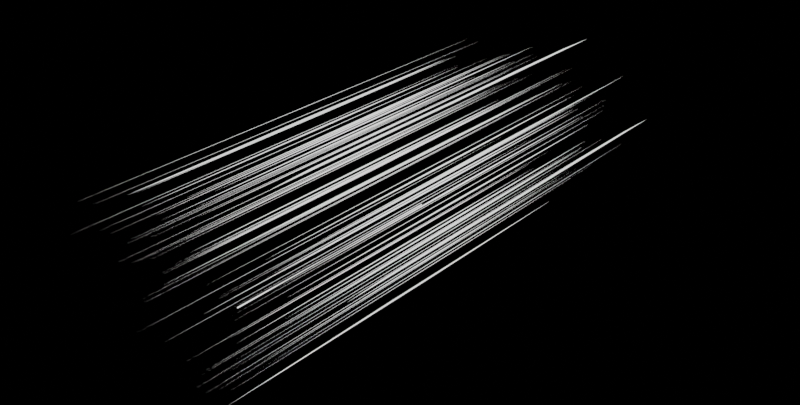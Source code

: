 # Source: speedlines.blend  (saved by Blender 2.90.8; exported with 4.5.12 LTS)
import bpy
from mathutils import Matrix  # noqa: F401  (used for matrix-valued properties, if any)

bpy.ops.wm.read_factory_settings(use_empty=True)
scene = bpy.context.scene
scene.name = 'Scene'

# ---- collections
col_collection_1 = bpy.data.collections.new('Collection 1'); scene.collection.children.link(col_collection_1)

# ---- materials (node trees are filled in below, after node groups)
mat_speedlinesmat = bpy.data.materials.new('speedlinesMat')
mat_speedlinesmat.use_backface_culling = True

# ---- material node trees
mat_speedlinesmat.use_nodes = True; mat_speedlinesmat.node_tree.nodes.clear()
_N = mat_speedlinesmat.node_tree.nodes; _L = mat_speedlinesmat.node_tree.links
n0 = _N.new('ShaderNodeOutputMaterial'); n0.name = 'Material Output'; n0.location = (300, 300)
n0.target = 'CYCLES'
n1 = _N.new('ShaderNodeBackground'); n1.name = 'Background'; n1.location = (0, 0)
n1.label = 'Background'
n1.inputs[0].default_value = (1.0, 1.0, 1.0, 1.0)
n2 = _N.new('ShaderNodeOutputMaterial'); n2.name = 'Material Output.001'; n2.location = (0, 0)
n2.target = 'EEVEE'
n3 = _N.new('ShaderNodeMixShader'); n3.name = 'Mix Shader'; n3.location = (0, 0)
n3.label = 'Disable Shadow'
n3.hide = True
n4 = _N.new('ShaderNodeLightPath'); n4.name = 'Light Path'; n4.location = (0, 0)
n4.hide = True
n5 = _N.new('ShaderNodeBsdfTransparent'); n5.name = 'Transparent BSDF'; n5.location = (0, 0)
n5.hide = True
_L.new(n1.outputs[0], n0.inputs[0])
_L.new(n1.outputs[0], n3.inputs[1])
_L.new(n3.outputs[0], n2.inputs[0])
_L.new(n4.outputs[1], n3.inputs[0])
_L.new(n5.outputs[0], n3.inputs[2])
n0.is_active_output = True

# ---- world
world_world = bpy.data.worlds.new('World'); scene.world = world_world
world_world.use_nodes = True; world_world.node_tree.nodes.clear()
_N = world_world.node_tree.nodes; _L = world_world.node_tree.links
n0 = _N.new('ShaderNodeOutputWorld'); n0.name = 'World Output'; n0.location = (412, 325)
n1 = _N.new('ShaderNodeBackground'); n1.name = 'Background'; n1.location = (227, 302)
n1.inputs[0].default_value = (0.05088, 0.05088, 0.05088, 0.0)
n2 = _N.new('ShaderNodeBackground'); n2.name = 'Background.001'; n2.location = (222, 325)
n2.inputs[0].default_value = (0.0, 0.0, 0.0, 1.0)
_L.new(n2.outputs[0], n0.inputs[0])
n0.is_active_output = True
world_world.color = (0.0331, 0.0331, 0.0331)
world_world.use_sun_shadow = False
world_world.sun_shadow_jitter_overblur = 0.0

# ---- meshes
me_cube_049 = bpy.data.meshes.new('Cube.049')
me_cube_049.from_pydata([(-1.228, 9.228, 2.237), (-3.949, 9.228, 2.106), (-2.897, 9.228, 0.6631), (-3.138, 9.228, 1.492), (-5.011, 9.228, 0.8489), (-1.952, 9.228, 1.036), (-2.884, 7.591, 1.352), (-1.765, 7.591, 1.263), (-1.345, 7.591, 2.621), (1.857, 7.591, 3.872), (-3.877, 7.591, 1.939), (-2.433, 9.228, 1.407), (-1.19, 7.591, 2.033), (-4.482, 9.228, 2.089), (-2.045, 7.591, 0.2268), (-3.573, 9.236, 1.455), (-2.388, 9.236, 0.7795), (-1.224, 9.236, 2.056), (-3.175, 7.599, 1.401), (-1.599, 7.599, 2.511), (-3.215, 2.864, -3.215), (-0.379, 7.599, 3.096), (-1.357, 9.236, 1.33), (-3.774, 7.599, 1.505), (-2.338, 9.236, 1.551), (-1.194, 7.599, 2.344), (1.821, 3.311, 3.916), (1.846, 6.046, 3.923), (-0.9498, 9.228, 0.9806), (1.902, 9.228, -0.5218), (1.341, 9.228, 1.115), (1.558, 9.228, 1.347), (2.841, 9.228, -0.3856), (0.3762, 9.228, 1.436), (1.453, 7.591, 1.618), (0.08759, 7.591, 1.382), (-1.753, 7.591, 0.6621), (-4.364, 7.591, 1.71), (1.953, 7.591, -0.3476), (0.3594, 9.228, 1.958), (-0.8484, 7.591, 1.161), (1.639, 9.228, -0.9961), (0.968, 7.591, 1.996), (1.915, 9.236, 1.096), (0.8754, 9.236, 1.352), (-0.837, 9.236, 1.122), (1.645, 7.599, 1.393), (-1.487, 7.599, 0.5833), (3.437, 7.599, 2.872), (-2.153, 7.599, 0.8676), (-0.2682, 9.236, 1.593), (2.153, 7.599, 0.05113), (0.1941, 9.236, 1.909), (-1.045, 7.599, 0.9209), (-4.365, 3.311, 1.653), (-4.389, 6.046, 1.664), (1.923, 9.228, 0.8812), (-2.009, 9.228, -0.222), (0.01621, 9.228, -2.375), (-0.2246, 9.228, -1.546), (-2.425, 9.228, -1.53), (0.9617, 9.228, -2.002), (0.02955, 7.591, -1.686), (1.148, 7.591, -1.775), (1.807, 7.591, 1.265), (4.443, 7.591, 1.493), (-3.11, 7.591, -0.9344), (0.4809, 9.228, -1.631), (2.078, 7.591, -0.1999), (-1.896, 9.228, -0.2896), (0.8681, 7.591, -2.811), (-1.205, 9.236, -1.35), (0.5255, 9.236, -2.259), (1.928, 9.236, 0.7004), (-0.2615, 7.599, -1.637), (1.552, 7.599, 1.155), (-0.7888, 7.599, -4.409), (2.207, 7.599, 0.7181), (1.557, 9.236, -1.708), (-1.406, 7.599, -1.3), (0.5757, 9.236, -1.487), (1.958, 7.599, 0.9879), (4.407, 3.311, 1.538), (4.432, 6.046, 1.545), (-1.227, 0.0, 2.247), (-1.229, 0.0, 2.227), (-1.238, 0.0, 2.238), (-1.218, 0.0, 2.236), (-3.948, 0.0, 2.115), (-3.95, 0.0, 2.096), (-3.959, 0.0, 2.106), (-3.94, 0.0, 2.105), (-2.896, 0.0, 0.6728), (-2.898, 0.0, 0.6533), (-2.907, 0.0, 0.6639), (-2.888, 0.0, 0.6622), (-3.137, 0.0, 1.502), (-3.139, 0.0, 1.483), (-3.148, 0.0, 1.493), (-3.128, 0.0, 1.491), (-5.01, 0.0, 0.8586), (-5.011, 0.0, 0.8392), (-5.02, 0.0, 0.8497), (-5.001, 0.0, 0.848), (-1.951, 0.0, 1.046), (-1.953, 0.0, 1.027), (-1.961, 0.0, 1.037), (-1.942, 0.0, 1.035), (-2.856, 0.0, 1.35), (-2.912, 0.0, 1.354), (-2.882, 0.0, 1.38), (-2.886, 0.0, 1.324), (-1.737, 0.0, 1.261), (-1.793, 0.0, 1.265), (-1.763, 0.0, 1.291), (-1.767, 0.0, 1.235), (-1.317, 0.0, 2.619), (-1.373, 0.0, 2.623), (-1.343, 0.0, 2.649), (-1.347, 0.0, 2.593), (1.885, 0.0, 3.874), (1.855, 0.0, 3.848), (-3.849, 0.0, 1.937), (-3.905, 0.0, 1.941), (-3.875, 0.0, 1.967), (-3.879, 0.0, 1.911), (-2.438, 0.0, 1.415), (-2.428, 0.0, 1.399), (-2.441, 0.0, 1.402), (-2.424, 0.0, 1.412), (-1.166, 0.0, 2.048), (-1.214, 0.0, 2.019), (-1.205, 0.0, 2.057), (-1.175, 0.0, 2.01), (-4.486, 0.0, 2.08), (-4.478, 0.0, 2.098), (-4.473, 0.0, 2.085), (-4.491, 0.0, 2.093), (-2.071, 0.0, 0.239), (-2.02, 0.0, 0.2146), (-2.058, 0.0, 0.2014), (-2.033, 0.0, 0.2522), (-3.564, 0.0, 1.45), (-3.581, 0.0, 1.46), (-3.568, 0.0, 1.464), (-3.577, 0.0, 1.447), (-2.379, 0.0, 0.7747), (-2.396, 0.0, 0.7843), (-2.383, 0.0, 0.788), (-2.393, 0.0, 0.771), (-1.215, 0.0, 2.051), (-1.232, 0.0, 2.061), (-1.219, 0.0, 2.065), (-1.229, 0.0, 2.048), (-3.189, 0.0, 1.376), (-3.161, 0.0, 1.425), (-3.15, 0.0, 1.387), (-3.2, 0.0, 1.414), (-1.613, 0.0, 2.486), (-1.585, 0.0, 2.535), (-1.575, 0.0, 2.497), (-1.624, 0.0, 2.525), (-3.229, -4.735, -3.24), (-3.201, -4.735, -3.191), (-3.191, -4.735, -3.229), (-3.24, -4.735, -3.201), (-0.3927, 0.0, 3.072), (-0.3652, 0.0, 3.121), (-0.3544, 0.0, 3.083), (-0.4036, 0.0, 3.11), (-1.347, 0.0, 1.331), (-1.366, 0.0, 1.329), (-1.358, 0.0, 1.339), (-1.356, 0.0, 1.32), (-3.77, 0.0, 1.477), (-3.777, 0.0, 1.533), (-3.746, 0.0, 1.509), (-3.802, 0.0, 1.502), (-2.344, 0.0, 1.559), (-2.332, 0.0, 1.544), (-2.345, 0.0, 1.545), (-2.33, 0.0, 1.557), (-1.172, 0.0, 2.362), (-1.215, 0.0, 2.326), (-1.212, 0.0, 2.366), (-1.176, 0.0, 2.322), (1.867, 0.0, 3.915), (1.824, 0.0, 3.903), (-0.9567, 0.0, 0.9737), (-0.9429, 0.0, 0.9875), (-0.9429, 0.0, 0.9737), (-0.9567, 0.0, 0.9875), (1.895, 0.0, -0.5287), (1.908, 0.0, -0.5149), (1.908, 0.0, -0.5287), (1.895, 0.0, -0.5149), (1.334, 0.0, 1.108), (1.347, 0.0, 1.121), (1.347, 0.0, 1.108), (1.334, 0.0, 1.121), (1.551, 0.0, 1.34), (1.565, 0.0, 1.354), (1.565, 0.0, 1.34), (1.551, 0.0, 1.354), (2.834, 0.0, -0.3925), (2.848, 0.0, -0.3787), (2.848, 0.0, -0.3925), (2.834, 0.0, -0.3787), (0.3693, 0.0, 1.429), (0.3831, 0.0, 1.443), (0.3831, 0.0, 1.429), (0.3693, 0.0, 1.443), (1.433, 0.0, 1.637), (1.473, 0.0, 1.598), (1.434, 0.0, 1.598), (1.473, 0.0, 1.638), (0.06749, 0.0, 1.402), (0.1077, 0.0, 1.362), (0.06783, 0.0, 1.362), (0.1073, 0.0, 1.402), (-1.773, 0.0, 0.6819), (-1.732, 0.0, 0.6424), (-1.772, 0.0, 0.642), (-1.733, 0.0, 0.6822), (-4.387, 0.0, 1.727), (-4.347, 0.0, 1.727), (1.933, 0.0, -0.3278), (1.973, 0.0, -0.3673), (1.934, 0.0, -0.3676), (1.973, 0.0, -0.3275), (0.3579, 0.0, 1.949), (0.3609, 0.0, 1.968), (0.369, 0.0, 1.957), (0.3498, 0.0, 1.96), (-0.8763, 0.0, 1.165), (-0.8205, 0.0, 1.157), (-0.8525, 0.0, 1.133), (-0.8444, 0.0, 1.189), (1.648, 0.0, -0.9922), (1.63, 0.0, -1.0), (1.635, 0.0, -0.9872), (1.643, 0.0, -1.005), (0.9796, 0.0, 1.97), (0.9564, 0.0, 2.022), (0.9937, 0.0, 2.008), (0.9424, 0.0, 1.985), (1.911, 0.0, 1.105), (1.918, 0.0, 1.087), (1.906, 0.0, 1.093), (1.924, 0.0, 1.099), (0.872, 0.0, 1.362), (0.8788, 0.0, 1.343), (0.8663, 0.0, 1.349), (0.8845, 0.0, 1.356), (-0.8404, 0.0, 1.131), (-0.8336, 0.0, 1.113), (-0.8461, 0.0, 1.119), (-0.8279, 0.0, 1.125), (1.671, 0.0, 1.403), (1.619, 0.0, 1.383), (1.635, 0.0, 1.42), (1.655, 0.0, 1.367), (-1.46, 0.0, 0.5933), (-1.513, 0.0, 0.5733), (-1.497, 0.0, 0.6096), (-1.477, 0.0, 0.557), (3.463, 0.0, 2.882), (3.411, 0.0, 2.862), (3.427, 0.0, 2.898), (3.447, 0.0, 2.846), (-2.126, 0.0, 0.8777), (-2.179, 0.0, 0.8576), (-2.163, 0.0, 0.894), (-2.143, 0.0, 0.8413), (-0.2764, 0.0, 1.599), (-0.2601, 0.0, 1.588), (-0.2736, 0.0, 1.585), (-0.2629, 0.0, 1.601), (2.168, 0.0, 0.07478), (2.138, 0.0, 0.02748), (2.129, 0.0, 0.06645), (2.176, 0.0, 0.03581), (0.194, 0.0, 1.899), (0.1943, 0.0, 1.918), (0.2039, 0.0, 1.909), (0.1844, 0.0, 1.909), (-1.073, 0.0, 0.9211), (-1.017, 0.0, 0.9208), (-1.045, 0.0, 0.8927), (-1.045, 0.0, 0.9491), (-4.399, 0.0, 1.683), (-4.359, 0.0, 1.665), (1.924, 0.0, 0.8909), (1.923, 0.0, 0.8715), (1.914, 0.0, 0.882), (1.933, 0.0, 0.8803), (-2.008, 0.0, -0.2123), (-2.01, 0.0, -0.2317), (-2.018, 0.0, -0.2212), (-1.999, 0.0, -0.2229), (0.01707, 0.0, -2.365), (0.01536, 0.0, -2.385), (0.006511, 0.0, -2.374), (0.02592, 0.0, -2.376), (-0.2238, 0.0, -1.536), (-0.2255, 0.0, -1.555), (-0.2343, 0.0, -1.545), (-0.2149, 0.0, -1.547), (-2.424, 0.0, -1.52), (-2.425, 0.0, -1.539), (-2.434, 0.0, -1.529), (-2.415, 0.0, -1.53), (0.9626, 0.0, -1.992), (0.9609, 0.0, -2.011), (0.952, 0.0, -2.001), (0.9714, 0.0, -2.003), (0.05763, 0.0, -1.688), (0.001458, 0.0, -1.684), (0.03178, 0.0, -1.658), (0.02732, 0.0, -1.714), (1.176, 0.0, -1.777), (1.12, 0.0, -1.773), (1.15, 0.0, -1.747), (1.146, 0.0, -1.803), (1.835, 0.0, 1.263), (1.779, 0.0, 1.267), (1.809, 0.0, 1.293), (1.805, 0.0, 1.237), (4.471, 0.0, 1.496), (4.441, 0.0, 1.47), (-3.082, 0.0, -0.9367), (-3.138, 0.0, -0.9322), (-3.108, 0.0, -0.9063), (-3.112, 0.0, -0.9625), (0.4758, 0.0, -1.623), (0.4859, 0.0, -1.639), (0.4726, 0.0, -1.636), (0.4892, 0.0, -1.626), (2.102, 0.0, -0.1851), (2.054, 0.0, -0.2147), (2.063, 0.0, -0.1759), (2.093, 0.0, -0.2238), (-1.9, 0.0, -0.2983), (-1.892, 0.0, -0.2808), (-1.887, 0.0, -0.2939), (-1.905, 0.0, -0.2853), (0.8427, 0.0, -2.799), (0.8935, 0.0, -2.823), (0.8559, 0.0, -2.837), (0.8803, 0.0, -2.786), (-1.196, 0.0, -1.355), (-1.213, 0.0, -1.346), (-1.2, 0.0, -1.342), (-1.21, 0.0, -1.359), (0.534, 0.0, -2.263), (0.5171, 0.0, -2.254), (0.5304, 0.0, -2.25), (0.5207, 0.0, -2.267), (1.936, 0.0, 0.6955), (1.919, 0.0, 0.7052), (1.933, 0.0, 0.7088), (1.923, 0.0, 0.6919), (-0.2753, 0.0, -1.662), (-0.2478, 0.0, -1.613), (-0.2369, 0.0, -1.651), (-0.2861, 0.0, -1.624), (1.539, 0.0, 1.13), (1.566, 0.0, 1.179), (1.577, 0.0, 1.141), (1.528, 0.0, 1.169), (-0.8025, 0.0, -4.434), (-0.775, 0.0, -4.384), (-0.7642, 0.0, -4.423), (-0.8134, 0.0, -4.395), (2.193, 0.0, 0.6935), (2.221, 0.0, 0.7426), (2.232, 0.0, 0.7043), (2.182, 0.0, 0.7318), (1.566, 0.0, -1.707), (1.547, 0.0, -1.709), (1.556, 0.0, -1.699), (1.558, 0.0, -1.718), (-1.403, 0.0, -1.328), (-1.41, 0.0, -1.272), (-1.378, 0.0, -1.297), (-1.434, 0.0, -1.304), (0.5696, 0.0, -1.479), (0.5819, 0.0, -1.495), (0.5682, 0.0, -1.493), (0.5833, 0.0, -1.481), (1.98, 0.0, 1.006), (1.936, 0.0, 0.9699), (1.94, 0.0, 1.01), (1.976, 0.0, 0.9662), (4.453, 0.0, 1.537), (4.41, 0.0, 1.525)], [], [(87, 0, 84), (85, 0, 87), (84, 0, 86), (91, 1, 88), (89, 1, 91), (88, 1, 90), (95, 2, 92), (93, 2, 95), (92, 2, 94), (99, 3, 96), (97, 3, 99), (96, 3, 98), (103, 4, 100), (101, 4, 103), (100, 4, 102), (107, 5, 104), (105, 5, 107), (104, 5, 106), (111, 6, 108), (109, 6, 111), (108, 6, 110), (115, 7, 112), (113, 7, 115), (112, 7, 114), (119, 8, 116), (117, 8, 119), (116, 8, 118), (121, 9, 120), (187, 26, 9, 121), (125, 10, 122), (123, 10, 125), (122, 10, 124), (129, 11, 126), (127, 11, 129), (126, 11, 128), (133, 12, 130), (131, 12, 133), (130, 12, 132), (137, 13, 134), (135, 13, 137), (134, 13, 136), (141, 14, 138), (139, 14, 141), (138, 14, 140), (145, 15, 142), (143, 15, 145), (142, 15, 144), (149, 16, 146), (147, 16, 149), (146, 16, 148), (153, 17, 150), (151, 17, 153), (150, 17, 152), (157, 18, 154), (155, 18, 157), (154, 18, 156), (161, 19, 158), (159, 19, 161), (158, 19, 160), (165, 20, 162), (163, 20, 165), (162, 20, 164), (169, 21, 166), (167, 21, 169), (166, 21, 168), (173, 22, 170), (171, 22, 173), (170, 22, 172), (177, 23, 174), (175, 23, 177), (174, 23, 176), (181, 24, 178), (179, 24, 181), (178, 24, 180), (185, 25, 182), (183, 25, 185), (182, 25, 184), (9, 26, 27), (120, 9, 27, 186), (191, 28, 188), (189, 28, 191), (188, 28, 190), (195, 29, 192), (193, 29, 195), (192, 29, 194), (199, 30, 196), (197, 30, 199), (196, 30, 198), (203, 31, 200), (201, 31, 203), (200, 31, 202), (207, 32, 204), (205, 32, 207), (204, 32, 206), (211, 33, 208), (209, 33, 211), (208, 33, 210), (215, 34, 212), (213, 34, 215), (212, 34, 214), (219, 35, 216), (217, 35, 219), (216, 35, 218), (223, 36, 220), (221, 36, 223), (220, 36, 222), (225, 37, 224), (291, 54, 37, 225), (229, 38, 226), (227, 38, 229), (226, 38, 228), (233, 39, 230), (231, 39, 233), (230, 39, 232), (237, 40, 234), (235, 40, 237), (234, 40, 236), (241, 41, 238), (239, 41, 241), (238, 41, 240), (245, 42, 242), (243, 42, 245), (242, 42, 244), (249, 43, 246), (247, 43, 249), (246, 43, 248), (253, 44, 250), (251, 44, 253), (250, 44, 252), (257, 45, 254), (255, 45, 257), (254, 45, 256), (261, 46, 258), (259, 46, 261), (258, 46, 260), (265, 47, 262), (263, 47, 265), (262, 47, 264), (269, 48, 266), (267, 48, 269), (266, 48, 268), (273, 49, 270), (271, 49, 273), (270, 49, 272), (277, 50, 274), (275, 50, 277), (274, 50, 276), (281, 51, 278), (279, 51, 281), (278, 51, 280), (285, 52, 282), (283, 52, 285), (282, 52, 284), (289, 53, 286), (287, 53, 289), (286, 53, 288), (37, 54, 55), (224, 37, 55, 290), (295, 56, 292), (293, 56, 295), (292, 56, 294), (299, 57, 296), (297, 57, 299), (296, 57, 298), (303, 58, 300), (301, 58, 303), (300, 58, 302), (307, 59, 304), (305, 59, 307), (304, 59, 306), (311, 60, 308), (309, 60, 311), (308, 60, 310), (315, 61, 312), (313, 61, 315), (312, 61, 314), (319, 62, 316), (317, 62, 319), (316, 62, 318), (323, 63, 320), (321, 63, 323), (320, 63, 322), (327, 64, 324), (325, 64, 327), (324, 64, 326), (329, 65, 328), (395, 82, 65, 329), (333, 66, 330), (331, 66, 333), (330, 66, 332), (337, 67, 334), (335, 67, 337), (334, 67, 336), (341, 68, 338), (339, 68, 341), (338, 68, 340), (345, 69, 342), (343, 69, 345), (342, 69, 344), (349, 70, 346), (347, 70, 349), (346, 70, 348), (353, 71, 350), (351, 71, 353), (350, 71, 352), (357, 72, 354), (355, 72, 357), (354, 72, 356), (361, 73, 358), (359, 73, 361), (358, 73, 360), (365, 74, 362), (363, 74, 365), (362, 74, 364), (369, 75, 366), (367, 75, 369), (366, 75, 368), (373, 76, 370), (371, 76, 373), (370, 76, 372), (377, 77, 374), (375, 77, 377), (374, 77, 376), (381, 78, 378), (379, 78, 381), (378, 78, 380), (385, 79, 382), (383, 79, 385), (382, 79, 384), (389, 80, 386), (387, 80, 389), (386, 80, 388), (393, 81, 390), (391, 81, 393), (390, 81, 392), (65, 82, 83), (328, 65, 83, 394), (81, 391, 392), (80, 387, 388), (79, 383, 384), (78, 379, 380), (77, 375, 376), (76, 371, 372), (75, 367, 368), (74, 363, 364), (73, 359, 360), (72, 355, 356), (71, 351, 352), (70, 347, 348), (69, 343, 344), (68, 339, 340), (67, 335, 336), (66, 331, 332), (64, 325, 326), (63, 321, 322), (62, 317, 318), (61, 313, 314), (60, 309, 310), (59, 305, 306), (58, 301, 302), (57, 297, 298), (56, 293, 294), (53, 287, 288), (52, 283, 284), (51, 279, 280), (50, 275, 276), (49, 271, 272), (48, 267, 268), (47, 263, 264), (46, 259, 260), (45, 255, 256), (44, 251, 252), (43, 247, 248), (42, 243, 244), (41, 239, 240), (40, 235, 236), (39, 231, 232), (38, 227, 228), (36, 221, 222), (35, 217, 218), (34, 213, 214), (33, 209, 210), (32, 205, 206), (31, 201, 202), (30, 197, 198), (29, 193, 194), (28, 189, 190), (25, 183, 184), (24, 179, 180), (23, 175, 176), (22, 171, 172), (21, 167, 168), (20, 163, 164), (19, 159, 160), (18, 155, 156), (17, 151, 152), (16, 147, 148), (15, 143, 144), (14, 139, 140), (13, 135, 136), (12, 131, 132), (11, 127, 128), (10, 123, 124), (8, 117, 118), (7, 113, 114), (6, 109, 110), (5, 105, 106), (4, 101, 102), (3, 97, 98), (2, 93, 94), (1, 89, 90), (0, 85, 86)])
me_cube_049.polygons.foreach_set('use_smooth', [True] * 312)
_uv = me_cube_049.uv_layers.new(name='UVMap')
_uv.uv.foreach_set('vector', [0.3753, 0.5009, 0.5, 0.875, 0.6247, 0.5009, 0.1259, 0.5009, 0.5, 0.875, 0.3753, 0.5009, 0.6247, 0.5009, 0.5, 0.875, 0.8741, 0.5009, 0.3753, 0.5009, 0.5, 0.875, 0.6247, 0.5009, 0.1259, 0.5009, 0.5, 0.875, 0.3753, 0.5009, 0.6247, 0.5009, 0.5, 0.875, 0.8741, 0.5009, 0.3753, 0.5009, 0.5, 0.875, 0.6247, 0.5009, 0.1259, 0.5009, 0.5, 0.875, 0.3753, 0.5009, 0.6247, 0.5009, 0.5, 0.875, 0.8741, 0.5009, 0.3753, 0.5009, 0.5, 0.875, 0.6247, 0.5009, 0.1259, 0.5009, 0.5, 0.875, 0.3753, 0.5009, 0.6247, 0.5009, 0.5, 0.875, 0.8741, 0.5009, 0.3753, 0.5009, 0.5, 0.875, 0.6247, 0.5009, 0.1259, 0.5009, 0.5, 0.875, 0.3753, 0.5009, 0.6247, 0.5009, 0.5, 0.875, 0.8741, 0.5009, 0.3753, 0.5009, 0.5, 0.875, 0.6247, 0.5009, 0.1259, 0.5009, 0.5, 0.875, 0.3753, 0.5009, 0.6247, 0.5009, 0.5, 0.875, 0.8741, 0.5009, 0.3754, 0.5011, 0.5, 0.875, 0.6246, 0.5011, 0.1261, 0.5011, 0.5, 0.875, 0.3754, 0.5011, 0.6246, 0.5011, 0.5, 0.875, 0.8739, 0.5011, 0.3754, 0.5011, 0.5, 0.875, 0.6246, 0.5011, 0.1261, 0.5011, 0.5, 0.875, 0.3754, 0.5011, 0.6246, 0.5011, 0.5, 0.875, 0.8739, 0.5011, 0.3754, 0.5011, 0.5, 0.875, 0.6246, 0.5011, 0.1261, 0.5011, 0.5, 0.875, 0.3754, 0.5011, 0.6246, 0.5011, 0.5, 0.875, 0.8739, 0.5011, 0.3754, 0.5011, 0.5, 0.875, 0.6246, 0.5011, 0.1548, 0.5011, 0.2885, 0.6635, 0.5, 0.875, 0.3754, 0.5011, 0.3754, 0.5011, 0.5, 0.875, 0.6246, 0.5011, 0.1261, 0.5011, 0.5, 0.875, 0.3754, 0.5011, 0.6246, 0.5011, 0.5, 0.875, 0.8739, 0.5011, 0.3753, 0.5009, 0.5, 0.875, 0.6247, 0.5009, 0.1259, 0.5009, 0.5, 0.875, 0.3753, 0.5009, 0.6247, 0.5009, 0.5, 0.875, 0.8741, 0.5009, 0.3754, 0.5011, 0.5, 0.875, 0.6246, 0.5011, 0.1261, 0.5011, 0.5, 0.875, 0.3754, 0.5011, 0.6246, 0.5011, 0.5, 0.875, 0.8739, 0.5011, 0.3753, 0.5009, 0.5, 0.875, 0.6247, 0.5009, 0.1259, 0.5009, 0.5, 0.875, 0.3753, 0.5009, 0.6247, 0.5009, 0.5, 0.875, 0.8741, 0.5009, 0.3754, 0.5011, 0.5, 0.875, 0.6246, 0.5011, 0.1261, 0.5011, 0.5, 0.875, 0.3754, 0.5011, 0.6246, 0.5011, 0.5, 0.875, 0.8739, 0.5011, 0.3753, 0.5009, 0.5, 0.875, 0.6247, 0.5009, 0.1259, 0.5009, 0.5, 0.875, 0.3753, 0.5009, 0.6247, 0.5009, 0.5, 0.875, 0.8741, 0.5009, 0.3753, 0.5009, 0.5, 0.875, 0.6247, 0.5009, 0.1259, 0.5009, 0.5, 0.875, 0.3753, 0.5009, 0.6247, 0.5009, 0.5, 0.875, 0.8741, 0.5009, 0.3753, 0.5009, 0.5, 0.875, 0.6247, 0.5009, 0.1259, 0.5009, 0.5, 0.875, 0.3753, 0.5009, 0.6247, 0.5009, 0.5, 0.875, 0.8741, 0.5009, 0.3754, 0.5011, 0.5, 0.875, 0.6246, 0.5011, 0.1261, 0.5011, 0.5, 0.875, 0.3754, 0.5011, 0.6246, 0.5011, 0.5, 0.875, 0.8739, 0.5011, 0.3754, 0.5011, 0.5, 0.875, 0.6246, 0.5011, 0.1261, 0.5011, 0.5, 0.875, 0.3754, 0.5011, 0.6246, 0.5011, 0.5, 0.875, 0.8739, 0.5011, 0.3754, 0.5011, 0.5, 0.875, 0.6246, 0.5011, 0.1261, 0.5011, 0.5, 0.875, 0.3754, 0.5011, 0.6246, 0.5011, 0.5, 0.875, 0.8739, 0.5011, 0.3754, 0.5011, 0.5, 0.875, 0.6246, 0.5011, 0.1261, 0.5011, 0.5, 0.875, 0.3754, 0.5011, 0.6246, 0.5011, 0.5, 0.875, 0.8739, 0.5011, 0.3753, 0.5009, 0.5, 0.875, 0.6247, 0.5009, 0.1259, 0.5009, 0.5, 0.875, 0.3753, 0.5009, 0.6247, 0.5009, 0.5, 0.875, 0.8741, 0.5009, 0.3754, 0.5011, 0.5, 0.875, 0.6246, 0.5011, 0.1261, 0.5011, 0.5, 0.875, 0.3754, 0.5011, 0.6246, 0.5011, 0.5, 0.875, 0.8739, 0.5011, 0.3753, 0.5009, 0.5, 0.875, 0.6247, 0.5009, 0.1259, 0.5009, 0.5, 0.875, 0.3753, 0.5009, 0.6247, 0.5009, 0.5, 0.875, 0.8741, 0.5009, 0.3754, 0.5011, 0.5, 0.875, 0.6246, 0.5011, 0.1261, 0.5011, 0.5, 0.875, 0.3754, 0.5011, 0.6246, 0.5011, 0.5, 0.875, 0.8739, 0.5011, 0.5, 0.0, 0.4295, 0.141, 0.5254, 0.05088, 0.6246, 0.5011, 0.5, 0.875, 0.5763, 0.7987, 0.7281, 0.5011, 0.3753, 0.5009, 0.5, 0.875, 0.6247, 0.5009, 0.1259, 0.5009, 0.5, 0.875, 0.3753, 0.5009, 0.6247, 0.5009, 0.5, 0.875, 0.8741, 0.5009, 0.3753, 0.5009, 0.5, 0.875, 0.6247, 0.5009, 0.1259, 0.5009, 0.5, 0.875, 0.3753, 0.5009, 0.6247, 0.5009, 0.5, 0.875, 0.8741, 0.5009, 0.3753, 0.5009, 0.5, 0.875, 0.6247, 0.5009, 0.1259, 0.5009, 0.5, 0.875, 0.3753, 0.5009, 0.6247, 0.5009, 0.5, 0.875, 0.8741, 0.5009, 0.3753, 0.5009, 0.5, 0.875, 0.6247, 0.5009, 0.1259, 0.5009, 0.5, 0.875, 0.3753, 0.5009, 0.6247, 0.5009, 0.5, 0.875, 0.8741, 0.5009, 0.3753, 0.5009, 0.5, 0.875, 0.6247, 0.5009, 0.1259, 0.5009, 0.5, 0.875, 0.3753, 0.5009, 0.6247, 0.5009, 0.5, 0.875, 0.8741, 0.5009, 0.3753, 0.5009, 0.5, 0.875, 0.6247, 0.5009, 0.1259, 0.5009, 0.5, 0.875, 0.3753, 0.5009, 0.6247, 0.5009, 0.5, 0.875, 0.8741, 0.5009, 0.3754, 0.5011, 0.5, 0.875, 0.6246, 0.5011, 0.1261, 0.5011, 0.5, 0.875, 0.3754, 0.5011, 0.6246, 0.5011, 0.5, 0.875, 0.8739, 0.5011, 0.3754, 0.5011, 0.5, 0.875, 0.6246, 0.5011, 0.1261, 0.5011, 0.5, 0.875, 0.3754, 0.5011, 0.6246, 0.5011, 0.5, 0.875, 0.8739, 0.5011, 0.3754, 0.5011, 0.5, 0.875, 0.6246, 0.5011, 0.1261, 0.5011, 0.5, 0.875, 0.3754, 0.5011, 0.6246, 0.5011, 0.5, 0.875, 0.8739, 0.5011, 0.3754, 0.5011, 0.5, 0.875, 0.6246, 0.5011, 0.1548, 0.5011, 0.2885, 0.6635, 0.5, 0.875, 0.3754, 0.5011, 0.3754, 0.5011, 0.5, 0.875, 0.6246, 0.5011, 0.1261, 0.5011, 0.5, 0.875, 0.3754, 0.5011, 0.6246, 0.5011, 0.5, 0.875, 0.8739, 0.5011, 0.3753, 0.5009, 0.5, 0.875, 0.6247, 0.5009, 0.1259, 0.5009, 0.5, 0.875, 0.3753, 0.5009, 0.6247, 0.5009, 0.5, 0.875, 0.8741, 0.5009, 0.3754, 0.5011, 0.5, 0.875, 0.6246, 0.5011, 0.1261, 0.5011, 0.5, 0.875, 0.3754, 0.5011, 0.6246, 0.5011, 0.5, 0.875, 0.8739, 0.5011, 0.3753, 0.5009, 0.5, 0.875, 0.6247, 0.5009, 0.1259, 0.5009, 0.5, 0.875, 0.3753, 0.5009, 0.6247, 0.5009, 0.5, 0.875, 0.8741, 0.5009, 0.3754, 0.5011, 0.5, 0.875, 0.6246, 0.5011, 0.1261, 0.5011, 0.5, 0.875, 0.3754, 0.5011, 0.6246, 0.5011, 0.5, 0.875, 0.8739, 0.5011, 0.3753, 0.5009, 0.5, 0.875, 0.6247, 0.5009, 0.1259, 0.5009, 0.5, 0.875, 0.3753, 0.5009, 0.6247, 0.5009, 0.5, 0.875, 0.8741, 0.5009, 0.3753, 0.5009, 0.5, 0.875, 0.6247, 0.5009, 0.1259, 0.5009, 0.5, 0.875, 0.3753, 0.5009, 0.6247, 0.5009, 0.5, 0.875, 0.8741, 0.5009, 0.3753, 0.5009, 0.5, 0.875, 0.6247, 0.5009, 0.1259, 0.5009, 0.5, 0.875, 0.3753, 0.5009, 0.6247, 0.5009, 0.5, 0.875, 0.8741, 0.5009, 0.3754, 0.5011, 0.5, 0.875, 0.6246, 0.5011, 0.1261, 0.5011, 0.5, 0.875, 0.3754, 0.5011, 0.6246, 0.5011, 0.5, 0.875, 0.8739, 0.5011, 0.3754, 0.5011, 0.5, 0.875, 0.6246, 0.5011, 0.1261, 0.5011, 0.5, 0.875, 0.3754, 0.5011, 0.6246, 0.5011, 0.5, 0.875, 0.8739, 0.5011, 0.3754, 0.5011, 0.5, 0.875, 0.6246, 0.5011, 0.1261, 0.5011, 0.5, 0.875, 0.3754, 0.5011, 0.6246, 0.5011, 0.5, 0.875, 0.8739, 0.5011, 0.3754, 0.5011, 0.5, 0.875, 0.6246, 0.5011, 0.1261, 0.5011, 0.5, 0.875, 0.3754, 0.5011, 0.6246, 0.5011, 0.5, 0.875, 0.8739, 0.5011, 0.3753, 0.5009, 0.5, 0.875, 0.6247, 0.5009, 0.1259, 0.5009, 0.5, 0.875, 0.3753, 0.5009, 0.6247, 0.5009, 0.5, 0.875, 0.8741, 0.5009, 0.3754, 0.5011, 0.5, 0.875, 0.6246, 0.5011, 0.1261, 0.5011, 0.5, 0.875, 0.3754, 0.5011, 0.6246, 0.5011, 0.5, 0.875, 0.8739, 0.5011, 0.3753, 0.5009, 0.5, 0.875, 0.6247, 0.5009, 0.1259, 0.5009, 0.5, 0.875, 0.3753, 0.5009, 0.6247, 0.5009, 0.5, 0.875, 0.8741, 0.5009, 0.3754, 0.5011, 0.5, 0.875, 0.6246, 0.5011, 0.1261, 0.5011, 0.5, 0.875, 0.3754, 0.5011, 0.6246, 0.5011, 0.5, 0.875, 0.8739, 0.5011, 0.5, 0.0, 0.4295, 0.141, 0.5254, 0.05088, 0.6246, 0.5011, 0.5, 0.875, 0.5763, 0.7987, 0.7281, 0.5011, 0.3753, 0.5009, 0.5, 0.875, 0.6247, 0.5009, 0.1259, 0.5009, 0.5, 0.875, 0.3753, 0.5009, 0.6247, 0.5009, 0.5, 0.875, 0.8741, 0.5009, 0.3753, 0.5009, 0.5, 0.875, 0.6247, 0.5009, 0.1259, 0.5009, 0.5, 0.875, 0.3753, 0.5009, 0.6247, 0.5009, 0.5, 0.875, 0.8741, 0.5009, 0.3753, 0.5009, 0.5, 0.875, 0.6247, 0.5009, 0.1259, 0.5009, 0.5, 0.875, 0.3753, 0.5009, 0.6247, 0.5009, 0.5, 0.875, 0.8741, 0.5009, 0.3753, 0.5009, 0.5, 0.875, 0.6247, 0.5009, 0.1259, 0.5009, 0.5, 0.875, 0.3753, 0.5009, 0.6247, 0.5009, 0.5, 0.875, 0.8741, 0.5009, 0.3753, 0.5009, 0.5, 0.875, 0.6247, 0.5009, 0.1259, 0.5009, 0.5, 0.875, 0.3753, 0.5009, 0.6247, 0.5009, 0.5, 0.875, 0.8741, 0.5009, 0.3753, 0.5009, 0.5, 0.875, 0.6247, 0.5009, 0.1259, 0.5009, 0.5, 0.875, 0.3753, 0.5009, 0.6247, 0.5009, 0.5, 0.875, 0.8741, 0.5009, 0.3754, 0.5011, 0.5, 0.875, 0.6246, 0.5011, 0.1261, 0.5011, 0.5, 0.875, 0.3754, 0.5011, 0.6246, 0.5011, 0.5, 0.875, 0.8739, 0.5011, 0.3754, 0.5011, 0.5, 0.875, 0.6246, 0.5011, 0.1261, 0.5011, 0.5, 0.875, 0.3754, 0.5011, 0.6246, 0.5011, 0.5, 0.875, 0.8739, 0.5011, 0.3754, 0.5011, 0.5, 0.875, 0.6246, 0.5011, 0.1261, 0.5011, 0.5, 0.875, 0.3754, 0.5011, 0.6246, 0.5011, 0.5, 0.875, 0.8739, 0.5011, 0.3754, 0.5011, 0.5, 0.875, 0.6246, 0.5011, 0.1548, 0.5011, 0.2885, 0.6635, 0.5, 0.875, 0.3754, 0.5011, 0.3754, 0.5011, 0.5, 0.875, 0.6246, 0.5011, 0.1261, 0.5011, 0.5, 0.875, 0.3754, 0.5011, 0.6246, 0.5011, 0.5, 0.875, 0.8739, 0.5011, 0.3753, 0.5009, 0.5, 0.875, 0.6247, 0.5009, 0.1259, 0.5009, 0.5, 0.875, 0.3753, 0.5009, 0.6247, 0.5009, 0.5, 0.875, 0.8741, 0.5009, 0.3754, 0.5011, 0.5, 0.875, 0.6246, 0.5011, 0.1261, 0.5011, 0.5, 0.875, 0.3754, 0.5011, 0.6246, 0.5011, 0.5, 0.875, 0.8739, 0.5011, 0.3753, 0.5009, 0.5, 0.875, 0.6247, 0.5009, 0.1259, 0.5009, 0.5, 0.875, 0.3753, 0.5009, 0.6247, 0.5009, 0.5, 0.875, 0.8741, 0.5009, 0.3754, 0.5011, 0.5, 0.875, 0.6246, 0.5011, 0.1261, 0.5011, 0.5, 0.875, 0.3754, 0.5011, 0.6246, 0.5011, 0.5, 0.875, 0.8739, 0.5011, 0.3753, 0.5009, 0.5, 0.875, 0.6247, 0.5009, 0.1259, 0.5009, 0.5, 0.875, 0.3753, 0.5009, 0.6247, 0.5009, 0.5, 0.875, 0.8741, 0.5009, 0.3753, 0.5009, 0.5, 0.875, 0.6247, 0.5009, 0.1259, 0.5009, 0.5, 0.875, 0.3753, 0.5009, 0.6247, 0.5009, 0.5, 0.875, 0.8741, 0.5009, 0.3753, 0.5009, 0.5, 0.875, 0.6247, 0.5009, 0.1259, 0.5009, 0.5, 0.875, 0.3753, 0.5009, 0.6247, 0.5009, 0.5, 0.875, 0.8741, 0.5009, 0.3754, 0.5011, 0.5, 0.875, 0.6246, 0.5011, 0.1261, 0.5011, 0.5, 0.875, 0.3754, 0.5011, 0.6246, 0.5011, 0.5, 0.875, 0.8739, 0.5011, 0.3754, 0.5011, 0.5, 0.875, 0.6246, 0.5011, 0.1261, 0.5011, 0.5, 0.875, 0.3754, 0.5011, 0.6246, 0.5011, 0.5, 0.875, 0.8739, 0.5011, 0.3754, 0.5011, 0.5, 0.875, 0.6246, 0.5011, 0.1261, 0.5011, 0.5, 0.875, 0.3754, 0.5011, 0.6246, 0.5011, 0.5, 0.875, 0.8739, 0.5011, 0.3754, 0.5011, 0.5, 0.875, 0.6246, 0.5011, 0.1261, 0.5011, 0.5, 0.875, 0.3754, 0.5011, 0.6246, 0.5011, 0.5, 0.875, 0.8739, 0.5011, 0.3753, 0.5009, 0.5, 0.875, 0.6247, 0.5009, 0.1259, 0.5009, 0.5, 0.875, 0.3753, 0.5009, 0.6247, 0.5009, 0.5, 0.875, 0.8741, 0.5009, 0.3754, 0.5011, 0.5, 0.875, 0.6246, 0.5011, 0.1261, 0.5011, 0.5, 0.875, 0.3754, 0.5011, 0.6246, 0.5011, 0.5, 0.875, 0.8739, 0.5011, 0.3753, 0.5009, 0.5, 0.875, 0.6247, 0.5009, 0.1259, 0.5009, 0.5, 0.875, 0.3753, 0.5009, 0.6247, 0.5009, 0.5, 0.875, 0.8741, 0.5009, 0.3754, 0.5011, 0.5, 0.875, 0.6246, 0.5011, 0.1261, 0.5011, 0.5, 0.875, 0.3754, 0.5011, 0.6246, 0.5011, 0.5, 0.875, 0.8739, 0.5011, 0.5, 0.0, 0.4295, 0.141, 0.5254, 0.05088, 0.6246, 0.5011, 0.5, 0.875, 0.5763, 0.7987, 0.7281, 0.5011, 0.5, 0.0, 0.3754, 0.2493, 0.6246, 0.2493, 0.5, 0.0, 0.3753, 0.2494, 0.6247, 0.2494, 0.5, 0.0, 0.3754, 0.2493, 0.6246, 0.2493, 0.5, 0.0, 0.3753, 0.2494, 0.6247, 0.2494, 0.5, 0.0, 0.3754, 0.2493, 0.6246, 0.2493, 0.5, 0.0, 0.3754, 0.2493, 0.6246, 0.2493, 0.5, 0.0, 0.3754, 0.2493, 0.6246, 0.2493, 0.5, 0.0, 0.3754, 0.2493, 0.6246, 0.2493, 0.5, 0.0, 0.3753, 0.2494, 0.6247, 0.2494, 0.5, 0.0, 0.3753, 0.2494, 0.6247, 0.2494, 0.5, 0.0, 0.3753, 0.2494, 0.6247, 0.2494, 0.5, 0.0, 0.3754, 0.2493, 0.6246, 0.2493, 0.5, 0.0, 0.3753, 0.2494, 0.6247, 0.2494, 0.5, 0.0, 0.3754, 0.2493, 0.6246, 0.2493, 0.5, 0.0, 0.3753, 0.2494, 0.6247, 0.2494, 0.5, 0.0, 0.3754, 0.2493, 0.6246, 0.2493, 0.5, 0.0, 0.3754, 0.2493, 0.6246, 0.2493, 0.5, 0.0, 0.3754, 0.2493, 0.6246, 0.2493, 0.5, 0.0, 0.3754, 0.2493, 0.6246, 0.2493, 0.5, 0.0, 0.3753, 0.2494, 0.6247, 0.2494, 0.5, 0.0, 0.3753, 0.2494, 0.6247, 0.2494, 0.5, 0.0, 0.3753, 0.2494, 0.6247, 0.2494, 0.5, 0.0, 0.3753, 0.2494, 0.6247, 0.2494, 0.5, 0.0, 0.3753, 0.2494, 0.6247, 0.2494, 0.5, 0.0, 0.3753, 0.2494, 0.6247, 0.2494, 0.5, 0.0, 0.3754, 0.2493, 0.6246, 0.2493, 0.5, 0.0, 0.3753, 0.2494, 0.6247, 0.2494, 0.5, 0.0, 0.3754, 0.2493, 0.6246, 0.2493, 0.5, 0.0, 0.3753, 0.2494, 0.6247, 0.2494, 0.5, 0.0, 0.3754, 0.2493, 0.6246, 0.2493, 0.5, 0.0, 0.3754, 0.2493, 0.6246, 0.2493, 0.5, 0.0, 0.3754, 0.2493, 0.6246, 0.2493, 0.5, 0.0, 0.3754, 0.2493, 0.6246, 0.2493, 0.5, 0.0, 0.3753, 0.2494, 0.6247, 0.2494, 0.5, 0.0, 0.3753, 0.2494, 0.6247, 0.2494, 0.5, 0.0, 0.3753, 0.2494, 0.6247, 0.2494, 0.5, 0.0, 0.3754, 0.2493, 0.6246, 0.2493, 0.5, 0.0, 0.3753, 0.2494, 0.6247, 0.2494, 0.5, 0.0, 0.3754, 0.2493, 0.6246, 0.2493, 0.5, 0.0, 0.3753, 0.2494, 0.6247, 0.2494, 0.5, 0.0, 0.3754, 0.2493, 0.6246, 0.2493, 0.5, 0.0, 0.3754, 0.2493, 0.6246, 0.2493, 0.5, 0.0, 0.3754, 0.2493, 0.6246, 0.2493, 0.5, 0.0, 0.3754, 0.2493, 0.6246, 0.2493, 0.5, 0.0, 0.3753, 0.2494, 0.6247, 0.2494, 0.5, 0.0, 0.3753, 0.2494, 0.6247, 0.2494, 0.5, 0.0, 0.3753, 0.2494, 0.6247, 0.2494, 0.5, 0.0, 0.3753, 0.2494, 0.6247, 0.2494, 0.5, 0.0, 0.3753, 0.2494, 0.6247, 0.2494, 0.5, 0.0, 0.3753, 0.2494, 0.6247, 0.2494, 0.5, 0.0, 0.3754, 0.2493, 0.6246, 0.2493, 0.5, 0.0, 0.3753, 0.2494, 0.6247, 0.2494, 0.5, 0.0, 0.3754, 0.2493, 0.6246, 0.2493, 0.5, 0.0, 0.3753, 0.2494, 0.6247, 0.2494, 0.5, 0.0, 0.3754, 0.2493, 0.6246, 0.2493, 0.5, 0.0, 0.3754, 0.2493, 0.6246, 0.2493, 0.5, 0.0, 0.3754, 0.2493, 0.6246, 0.2493, 0.5, 0.0, 0.3754, 0.2493, 0.6246, 0.2493, 0.5, 0.0, 0.3753, 0.2494, 0.6247, 0.2494, 0.5, 0.0, 0.3753, 0.2494, 0.6247, 0.2494, 0.5, 0.0, 0.3753, 0.2494, 0.6247, 0.2494, 0.5, 0.0, 0.3754, 0.2493, 0.6246, 0.2493, 0.5, 0.0, 0.3753, 0.2494, 0.6247, 0.2494, 0.5, 0.0, 0.3754, 0.2493, 0.6246, 0.2493, 0.5, 0.0, 0.3753, 0.2494, 0.6247, 0.2494, 0.5, 0.0, 0.3754, 0.2493, 0.6246, 0.2493, 0.5, 0.0, 0.3754, 0.2493, 0.6246, 0.2493, 0.5, 0.0, 0.3754, 0.2493, 0.6246, 0.2493, 0.5, 0.0, 0.3754, 0.2493, 0.6246, 0.2493, 0.5, 0.0, 0.3753, 0.2494, 0.6247, 0.2494, 0.5, 0.0, 0.3753, 0.2494, 0.6247, 0.2494, 0.5, 0.0, 0.3753, 0.2494, 0.6247, 0.2494, 0.5, 0.0, 0.3753, 0.2494, 0.6247, 0.2494, 0.5, 0.0, 0.3753, 0.2494, 0.6247, 0.2494, 0.5, 0.0, 0.3753, 0.2494, 0.6247, 0.2494])
me_cube_049.materials.append(mat_speedlinesmat)
me_cube_049.use_remesh_fix_poles = True
me_cube_049.use_remesh_preserve_attributes = False
me_cube_049.use_mirror_vertex_groups = False
me_cube_049.update()

# ---- objects
ob_speedlines = bpy.data.objects.new('speedlines', me_cube_049)

# ---- transforms, parenting, visibility, modifiers, constraints
ob_speedlines.location = (0.05898, -0.03753, 0.1898)
ob_speedlines.scale = (4.163, -4.264, 4.163)
ob_speedlines.visible_shadow = False
ob_speedlines.lineart.crease_threshold = 0.0
_m = ob_speedlines.modifiers.new('Mirror', 'MIRROR')
_m.use_axis = (False, True, False)
_m.use_clip = True

# ---- collection membership
col_collection_1.objects.link(ob_speedlines)

# ---- scene / render settings (as saved in the file)
scene.frame_start = 1; scene.frame_end = 72; scene.frame_set(1)
scene.render.engine = 'BLENDER_EEVEE_NEXT'
scene.render.image_settings.file_format = 'JPEG'
scene.render.image_settings.color_mode = 'BW'
scene.render.resolution_x = 8096
scene.render.resolution_y = 4096
scene.render.motion_blur_shutter = 1.0
scene.render.use_file_extension = False
scene.cycles.use_denoising = False
scene.cycles.samples = 8
scene.cycles.sampling_pattern = 'TABULATED_SOBOL'
scene.cycles.use_adaptive_sampling = False
scene.cycles.use_light_tree = False
scene.cycles.debug_use_hair_bvh = False
scene.eevee.taa_render_samples = 32
scene.eevee.use_gtao = True
scene.eevee.gtao_quality = 0.2349
scene.eevee.gtao_distance = 2.5
scene.eevee.fast_gi_quality = 0.2349
scene.eevee.use_raytracing = True
scene.view_settings.view_transform = 'Filmic'
bpy.context.view_layer.update()

# ---- added for rendering (the .blend has no active camera and no usable light): camera, sun
cam_auto = bpy.data.cameras.new('AutoCamera')
cam_auto.lens = 50.0
cam_auto.sensor_width = 36.0
cam_auto.clip_end = 1538.48
ob_auto_camera = bpy.data.objects.new('AutoCamera', cam_auto)
scene.collection.objects.link(ob_auto_camera)
ob_auto_camera.location = (86.5795, -105.233, 69.2571)
ob_auto_camera.rotation_euler = (1.09748, -7.21219e-08, 0.694738)
scene.camera = ob_auto_camera
light_auto_sun = bpy.data.lights.new('AutoSun', 'SUN')
light_auto_sun.energy = 3.0
light_auto_sun.angle = 0.0523599
ob_auto_sun = bpy.data.objects.new('AutoSun', light_auto_sun)
scene.collection.objects.link(ob_auto_sun)
ob_auto_sun.rotation_euler = (0.872665, 0.174533, 0.523599)
bpy.context.view_layer.update()
